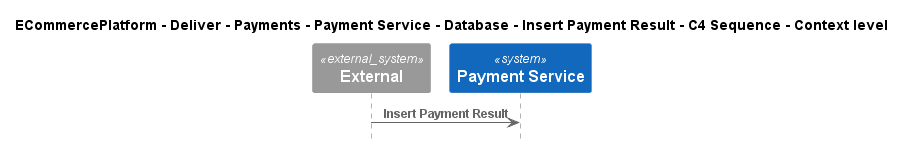

The diagram above was rendered by PlantUML. Its source (embedded in the PNG):
@startuml
!include ..\..\..\..\..\..\..\..\..\.c4s\C4_Sequence.puml

title ECommercePlatform - Deliver - Payments - Payment Service - Database - Insert Payment Result - C4 Sequence - Context level

System_Ext(C4InterFlow.SoftwareSystems.ExternalSystem, "External", "")
System(ECommercePlatform.Deliver.Payments.SoftwareSystems.PaymentService, "Payment Service", "")

Rel(C4InterFlow.SoftwareSystems.ExternalSystem, ECommercePlatform.Deliver.Payments.SoftwareSystems.PaymentService, "Insert Payment Result")


@enduml